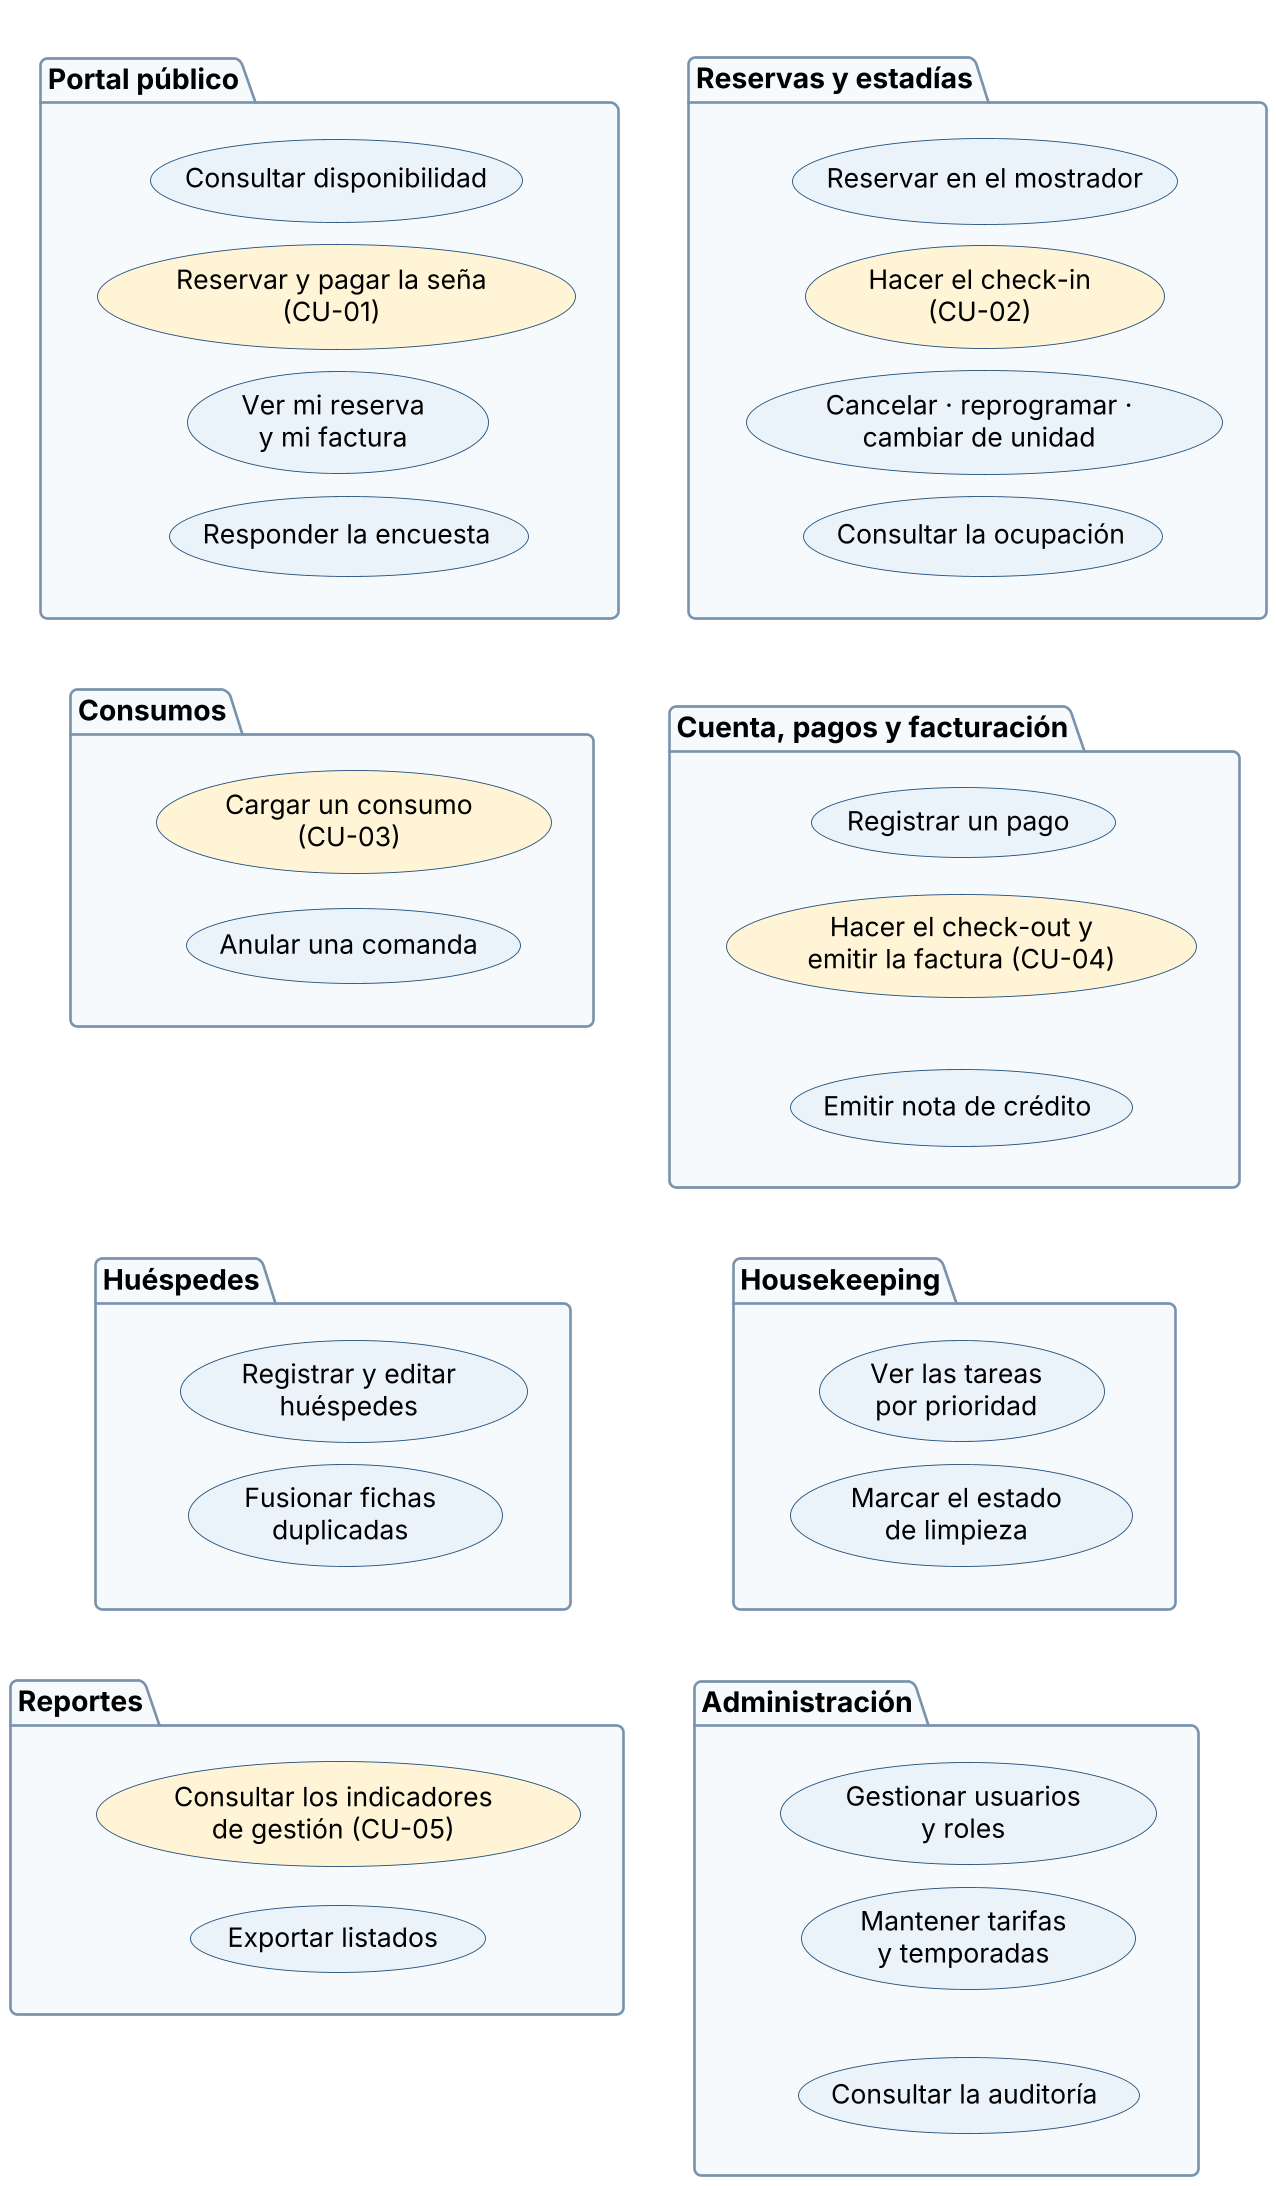

The diagram above was rendered by PlantUML. Its source (embedded in the PNG):
@startuml
!include _estilo.iuml
skinparam defaultFontSize 15
skinparam packageStyle folder
skinparam ranksep 12
skinparam nodesep 40
skinparam package {
  FontSize 16
  FontStyle bold
}
' Dos columnas de cuatro paquetes, para que entre a lo alto de la hoja y se lea impreso.
' Resaltados (fondo amarillo): los cinco casos de uso principales.
package "Portal público" as P1 {
  usecase "Consultar disponibilidad" as a1
  usecase "Reservar y pagar la seña\n(CU-01)" as a2 #FFF4D6
  usecase "Ver mi reserva\ny mi factura" as a3
  usecase "Responder la encuesta" as a4
}
package "Reservas y estadías" as P2 {
  usecase "Reservar en el mostrador" as b1
  usecase "Hacer el check-in\n(CU-02)" as b2 #FFF4D6
  usecase "Cancelar · reprogramar ·\ncambiar de unidad" as b3
  usecase "Consultar la ocupación" as b4
}
package "Consumos" as P3 {
  usecase "Cargar un consumo\n(CU-03)" as c1 #FFF4D6
  usecase "Anular una comanda" as c2
}
package "Cuenta, pagos y facturación" as P4 {
  usecase "Registrar un pago" as d1
  usecase "Hacer el check-out y\nemitir la factura (CU-04)" as d2 #FFF4D6
  usecase "Emitir nota de crédito" as d3
}
package "Huéspedes" as P5 {
  usecase "Registrar y editar\nhuéspedes" as e1
  usecase "Fusionar fichas\nduplicadas" as e2
}
package "Housekeeping" as P6 {
  usecase "Ver las tareas\npor prioridad" as f1
  usecase "Marcar el estado\nde limpieza" as f2
}
package "Reportes" as P7 {
  usecase "Consultar los indicadores\nde gestión (CU-05)" as g1 #FFF4D6
  usecase "Exportar listados" as g2
}
package "Administración" as P8 {
  usecase "Gestionar usuarios\ny roles" as h1
  usecase "Mantener tarifas\ny temporadas" as h2
  usecase "Consultar la auditoría" as h3
}
' Grilla: columna izquierda P1, P3, P5, P7; derecha P2, P4, P6, P8.
P1 -[hidden]right-> P2
P3 -[hidden]right-> P4
P5 -[hidden]right-> P6
P7 -[hidden]right-> P8
a4 -[hidden]down-> c1
c2 -[hidden]down-> e1
e2 -[hidden]down-> g1
b4 -[hidden]down-> d1
d3 -[hidden]down-> f1
f2 -[hidden]down-> h1
a1 -[hidden]down-> a2
a2 -[hidden]down-> a3
a3 -[hidden]down-> a4
b1 -[hidden]down-> b2
b2 -[hidden]down-> b3
b3 -[hidden]down-> b4
c1 -[hidden]down-> c2
d1 -[hidden]down-> d2
d2 -[hidden]down-> d3
e1 -[hidden]down-> e2
f1 -[hidden]down-> f2
g1 -[hidden]down-> g2
h1 -[hidden]down-> h2
h2 -[hidden]down-> h3
@enduml